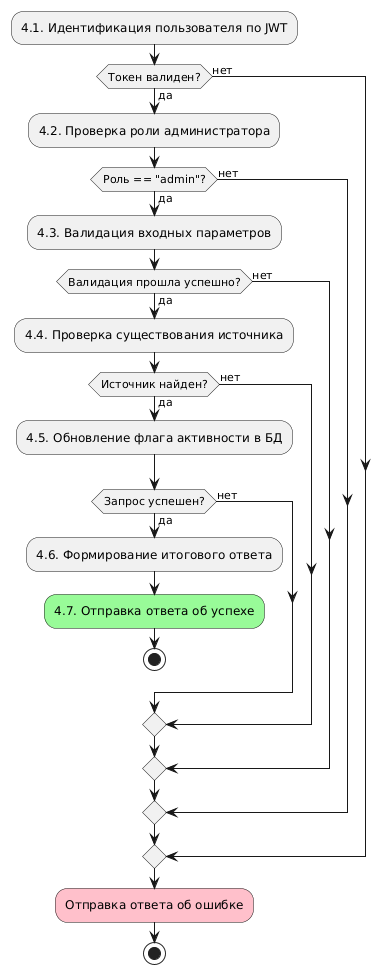

The diagram above was rendered by PlantUML. Its source (embedded in the PNG):
@startuml activity diagram
:4.1. Идентификация пользователя по JWT;
if (Токен валиден?) then (да)
    :4.2. Проверка роли администратора;
    if (Роль == "admin"?) then (да)
        :4.3. Валидация входных параметров;
        if (Валидация прошла успешно?) then (да)
            :4.4. Проверка существования источника;
            if (Источник найден?) then (да)
                :4.5. Обновление флага активности в БД;
                if (Запрос успешен?) then (да)
                    :4.6. Формирование итогового ответа;
                    :4.7. Отправка ответа об успехе;<<#palegreen>>
                    stop
                else (нет)
                endif
            else (нет)
            endif
        else (нет)
        endif
    else (нет)
    endif
else (нет)
endif
:Отправка ответа об ошибке;<<#pink>>
stop
@enduml